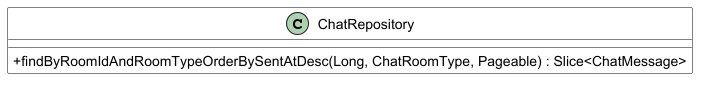

The diagram above was rendered by PlantUML. Its source (embedded in the PNG):
@startuml Chat_Repository_Diagram

skinparam classAttributeIconSize 0
skinparam linetype ortho
skinparam backgroundColor #FFFFFF
skinparam class {
    BackgroundColor #FFFFFF
    BorderColor #000000
    ArrowColor #000000
}

class ChatRepository {
    +findByRoomIdAndRoomTypeOrderBySentAtDesc(Long, ChatRoomType, Pageable) : Slice<ChatMessage>
}

@enduml